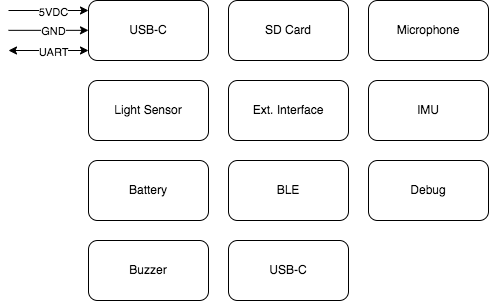

The diagram above was exported from draw.io. Its source (the exported page's mxGraphModel, read from the mxfile embedded in the PNG):
<mxGraphModel dx="794" dy="489" grid="1" gridSize="10" guides="1" tooltips="1" connect="1" arrows="1" fold="1" page="1" pageScale="1" pageWidth="850" pageHeight="1100" math="0" shadow="0">
  <root>
    <mxCell id="0" />
    <mxCell id="1" parent="0" />
    <mxCell id="hdpYh6DBLOswqB0Ypegx-1" value="USB-C" style="rounded=1;whiteSpace=wrap;html=1;" parent="1" vertex="1">
      <mxGeometry x="240" y="90" width="120" height="60" as="geometry" />
    </mxCell>
    <mxCell id="hdpYh6DBLOswqB0Ypegx-2" value="" style="endArrow=classic;html=1;rounded=0;startArrow=classic;startFill=1;" parent="1" edge="1">
      <mxGeometry width="50" height="50" relative="1" as="geometry">
        <mxPoint x="160" y="140" as="sourcePoint" />
        <mxPoint x="240" y="140" as="targetPoint" />
      </mxGeometry>
    </mxCell>
    <mxCell id="hdpYh6DBLOswqB0Ypegx-3" value="UART" style="edgeLabel;html=1;align=center;verticalAlign=middle;resizable=0;points=[];" parent="hdpYh6DBLOswqB0Ypegx-2" vertex="1" connectable="0">
      <mxGeometry x="0.1" y="-1" relative="1" as="geometry">
        <mxPoint as="offset" />
      </mxGeometry>
    </mxCell>
    <mxCell id="hdpYh6DBLOswqB0Ypegx-4" value="" style="endArrow=classic;html=1;rounded=0;" parent="1" edge="1">
      <mxGeometry width="50" height="50" relative="1" as="geometry">
        <mxPoint x="160" y="119.84" as="sourcePoint" />
        <mxPoint x="240" y="119.84" as="targetPoint" />
      </mxGeometry>
    </mxCell>
    <mxCell id="hdpYh6DBLOswqB0Ypegx-5" value="GND" style="edgeLabel;html=1;align=center;verticalAlign=middle;resizable=0;points=[];" parent="hdpYh6DBLOswqB0Ypegx-4" vertex="1" connectable="0">
      <mxGeometry x="0.1" y="-1" relative="1" as="geometry">
        <mxPoint as="offset" />
      </mxGeometry>
    </mxCell>
    <mxCell id="hdpYh6DBLOswqB0Ypegx-6" value="" style="endArrow=classic;html=1;rounded=0;" parent="1" edge="1">
      <mxGeometry width="50" height="50" relative="1" as="geometry">
        <mxPoint x="160" y="100" as="sourcePoint" />
        <mxPoint x="240" y="100" as="targetPoint" />
      </mxGeometry>
    </mxCell>
    <mxCell id="hdpYh6DBLOswqB0Ypegx-7" value="5VDC" style="edgeLabel;html=1;align=center;verticalAlign=middle;resizable=0;points=[];" parent="hdpYh6DBLOswqB0Ypegx-6" vertex="1" connectable="0">
      <mxGeometry x="0.1" y="-1" relative="1" as="geometry">
        <mxPoint as="offset" />
      </mxGeometry>
    </mxCell>
    <mxCell id="hdpYh6DBLOswqB0Ypegx-9" value="Light Sensor" style="rounded=1;whiteSpace=wrap;html=1;" parent="1" vertex="1">
      <mxGeometry x="240" y="170" width="120" height="60" as="geometry" />
    </mxCell>
    <mxCell id="hdpYh6DBLOswqB0Ypegx-10" value="SD Card" style="rounded=1;whiteSpace=wrap;html=1;" parent="1" vertex="1">
      <mxGeometry x="380" y="90" width="120" height="60" as="geometry" />
    </mxCell>
    <mxCell id="hdpYh6DBLOswqB0Ypegx-11" value="Ext. Interface" style="rounded=1;whiteSpace=wrap;html=1;" parent="1" vertex="1">
      <mxGeometry x="380" y="170" width="120" height="60" as="geometry" />
    </mxCell>
    <mxCell id="hdpYh6DBLOswqB0Ypegx-12" value="Microphone" style="rounded=1;whiteSpace=wrap;html=1;" parent="1" vertex="1">
      <mxGeometry x="520" y="90" width="120" height="60" as="geometry" />
    </mxCell>
    <mxCell id="hdpYh6DBLOswqB0Ypegx-13" value="IMU" style="rounded=1;whiteSpace=wrap;html=1;" parent="1" vertex="1">
      <mxGeometry x="520" y="170" width="120" height="60" as="geometry" />
    </mxCell>
    <mxCell id="hdpYh6DBLOswqB0Ypegx-14" value="Battery" style="rounded=1;whiteSpace=wrap;html=1;" parent="1" vertex="1">
      <mxGeometry x="240" y="250" width="120" height="60" as="geometry" />
    </mxCell>
    <mxCell id="hdpYh6DBLOswqB0Ypegx-15" value="BLE" style="rounded=1;whiteSpace=wrap;html=1;" parent="1" vertex="1">
      <mxGeometry x="380" y="250" width="120" height="60" as="geometry" />
    </mxCell>
    <mxCell id="hdpYh6DBLOswqB0Ypegx-16" value="Debug" style="rounded=1;whiteSpace=wrap;html=1;" parent="1" vertex="1">
      <mxGeometry x="520" y="250" width="120" height="60" as="geometry" />
    </mxCell>
    <mxCell id="hdpYh6DBLOswqB0Ypegx-17" value="Buzzer" style="rounded=1;whiteSpace=wrap;html=1;" parent="1" vertex="1">
      <mxGeometry x="240" y="330" width="120" height="60" as="geometry" />
    </mxCell>
    <mxCell id="hdpYh6DBLOswqB0Ypegx-18" value="USB-C" style="rounded=1;whiteSpace=wrap;html=1;" parent="1" vertex="1">
      <mxGeometry x="380" y="330" width="120" height="60" as="geometry" />
    </mxCell>
  </root>
</mxGraphModel>